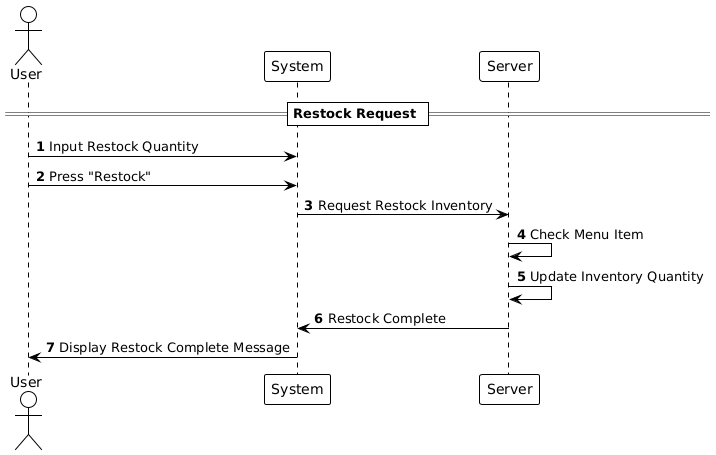

The diagram above was rendered by PlantUML. Its source (embedded in the PNG):
@startuml
!theme plain

autonumber

actor User
participant "System" as System
participant "Server" as Server

== Restock Request ==

User -> System: Input Restock Quantity
User -> System: Press "Restock"
System -> Server: Request Restock Inventory
Server -> Server: Check Menu Item
Server -> Server: Update Inventory Quantity
Server -> System: Restock Complete
System -> User: Display Restock Complete Message
@enduml